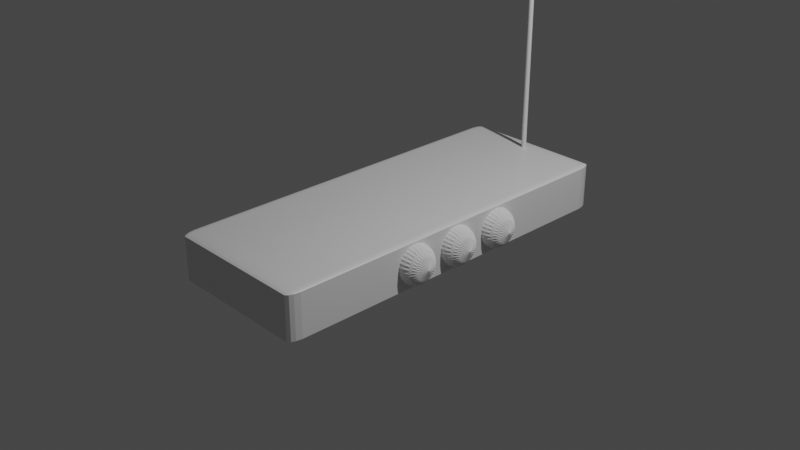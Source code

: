 # Source: Ther.blend  (saved by Blender 2.81.16; exported with 4.5.12 LTS)
import bpy
from mathutils import Matrix  # noqa: F401  (used for matrix-valued properties, if any)

bpy.ops.wm.read_factory_settings(use_empty=True)
scene = bpy.context.scene
scene.name = 'Scene'

# ---- collections
col_collection = bpy.data.collections.new('Collection'); scene.collection.children.link(col_collection)

# ---- materials (node trees are filled in below, after node groups)
mat_material = bpy.data.materials.new('Material')
mat_material.alpha_threshold = 0.0
mat_material.use_transparent_shadow = False
mat_material.line_color = (0.0, 0.0, 0.0, 1.0)

# ---- material node trees
mat_material.use_nodes = True; mat_material.node_tree.nodes.clear()
_N = mat_material.node_tree.nodes; _L = mat_material.node_tree.links
n0 = _N.new('ShaderNodeOutputMaterial'); n0.name = 'Material Output'; n0.location = (300, 300)
n1 = _N.new('ShaderNodeBsdfPrincipled'); n1.name = 'Principled BSDF'; n1.location = (10, 300)
n1.distribution = 'GGX'
n1.subsurface_method = 'BURLEY'
n1.inputs[2].default_value = 0.4
n1.inputs[3].default_value = 1.45
n1.inputs[27].default_value = (0.0, 0.0, 0.0, 1.0)
n1.inputs[28].default_value = 1.0
_L.new(n1.outputs[0], n0.inputs[0])
n0.is_active_output = True

# ---- world
world_world = bpy.data.worlds.new('World'); scene.world = world_world
world_world.use_nodes = True; world_world.node_tree.nodes.clear()
_N = world_world.node_tree.nodes; _L = world_world.node_tree.links
n0 = _N.new('ShaderNodeOutputWorld'); n0.name = 'World Output'; n0.location = (300, 300)
n1 = _N.new('ShaderNodeBackground'); n1.name = 'Background'; n1.location = (10, 300)
n1.inputs[0].default_value = (0.05088, 0.05088, 0.05088, 1.0)
_L.new(n1.outputs[0], n0.inputs[0])
n0.is_active_output = True
world_world.color = (0.05088, 0.05088, 0.05088)
world_world.use_sun_shadow = False
world_world.sun_shadow_jitter_overblur = 0.0

# ---- cameras
cam_camera = bpy.data.cameras.new('Camera')
cam_camera.clip_end = 100.0
cam_camera.ortho_scale = 7.314

# ---- lights
light_light = bpy.data.lights.new('Light', 'POINT')
light_light.transmission_factor = 0.0
light_light.energy = 1000.0
light_light.shadow_soft_size = 0.1
light_light.shadow_maximum_resolution = 0.006
light_light.use_absolute_resolution = True

# ---- meshes
me_cube = bpy.data.meshes.new('Cube')
me_cube.from_pydata([(0.7776, 2.017, 0.2345), (0.7515, 2.044, 0.2345), (0.7515, 2.017, 0.2426), (0.7792, 1.981, 0.2432), (0.7515, 1.975, 0.2478), (0.7515, 1.909, 0.2511), (0.7776, 1.909, 0.2478), (0.7792, 1.98, 0.2433), (0.7939, 1.975, 0.2345), (0.7798, 1.98, 0.2432), (0.7939, 1.909, 0.2426), (0.8047, 1.909, 0.2345), (0.7776, 1.909, -0.2478), (0.7515, 1.909, -0.2511), (0.7515, 1.975, -0.2478), (0.7792, 1.98, -0.2433), (0.7515, 2.017, -0.2426), (0.7515, 2.044, -0.2345), (0.7776, 2.017, -0.2345), (0.7792, 1.981, -0.2432), (0.7939, 1.909, -0.2426), (0.7798, 1.98, -0.2432), (0.7939, 1.975, -0.2345), (0.8047, 1.909, -0.2345), (0.7939, -1.975, 0.2345), (0.8047, -1.909, 0.2345), (0.7939, -1.909, 0.2426), (0.7798, -1.98, 0.2432), (0.7776, -1.909, 0.2478), (0.7515, -1.909, 0.2511), (0.7515, -1.975, 0.2478), (0.7792, -1.98, 0.2433), (0.7776, -2.017, 0.2345), (0.7792, -1.981, 0.2432), (0.7515, -2.017, 0.2426), (0.7515, -2.044, 0.2345), (0.7939, -1.909, -0.2426), (0.8047, -1.909, -0.2345), (0.7939, -1.975, -0.2345), (0.7798, -1.98, -0.2432), (0.7776, -2.017, -0.2345), (0.7515, -2.044, -0.2345), (0.7515, -2.017, -0.2426), (0.7792, -1.981, -0.2432), (0.7776, -1.909, -0.2478), (0.7792, -1.98, -0.2433), (0.7515, -1.975, -0.2478), (0.7515, -1.909, -0.2511), (-0.7515, 2.017, 0.2426), (-0.7515, 2.044, 0.2345), (-0.7776, 2.017, 0.2345), (-0.7792, 1.981, 0.2432), (-0.7939, 1.975, 0.2345), (-0.8047, 1.909, 0.2345), (-0.7939, 1.909, 0.2426), (-0.7798, 1.98, 0.2432), (-0.7515, 1.975, 0.2478), (-0.7792, 1.98, 0.2433), (-0.7776, 1.909, 0.2478), (-0.7515, 1.909, 0.2511), (-0.7939, 1.909, -0.2426), (-0.8047, 1.909, -0.2345), (-0.7939, 1.975, -0.2345), (-0.7798, 1.98, -0.2432), (-0.7776, 2.017, -0.2345), (-0.7515, 2.044, -0.2345), (-0.7515, 2.017, -0.2426), (-0.7792, 1.981, -0.2432), (-0.7776, 1.909, -0.2478), (-0.7792, 1.98, -0.2433), (-0.7515, 1.975, -0.2478), (-0.7515, 1.909, -0.2511), (-0.7939, -1.909, 0.2426), (-0.8047, -1.909, 0.2345), (-0.7939, -1.975, 0.2345), (-0.7798, -1.98, 0.2432), (-0.7776, -2.017, 0.2345), (-0.7515, -2.044, 0.2345), (-0.7515, -2.017, 0.2426), (-0.7792, -1.981, 0.2432), (-0.7776, -1.909, 0.2478), (-0.7792, -1.98, 0.2433), (-0.7515, -1.975, 0.2478), (-0.7515, -1.909, 0.2511), (-0.7776, -1.909, -0.2478), (-0.7515, -1.909, -0.2511), (-0.7515, -1.975, -0.2478), (-0.7792, -1.98, -0.2433), (-0.7515, -2.017, -0.2426), (-0.7515, -2.044, -0.2345), (-0.7776, -2.017, -0.2345), (-0.7792, -1.981, -0.2432), (-0.7939, -1.909, -0.2426), (-0.7798, -1.98, -0.2432), (-0.7939, -1.975, -0.2345), (-0.8047, -1.909, -0.2345)], [], [(32, 40, 38, 24), (68, 84, 92, 60), (39, 43, 45), (23, 11, 25, 37), (44, 12, 20, 36), (65, 49, 1, 17), (14, 70, 66, 16), (30, 82, 78, 34), (86, 46, 42, 88), (50, 64, 62, 52), (75, 79, 81), (90, 76, 74, 94), (63, 67, 69), (71, 13, 47, 85), (3, 7, 9), (87, 91, 93), (27, 31, 33), (80, 58, 54, 72), (41, 35, 77, 89), (5, 59, 83, 29), (51, 55, 57), (95, 73, 53, 61), (6, 28, 26, 10), (15, 19, 21), (56, 4, 2, 48), (0, 1, 2, 3), (4, 5, 6, 7), (8, 9, 10, 11), (12, 13, 14, 15), (16, 17, 18, 19), (20, 21, 22, 23), (24, 25, 26, 27), (28, 29, 30, 31), (32, 33, 34, 35), (36, 37, 38, 39), (40, 41, 42, 43), (44, 45, 46, 47), (48, 49, 50, 51), (52, 53, 54, 55), (56, 57, 58, 59), (60, 61, 62, 63), (64, 65, 66, 67), (68, 69, 70, 71), (72, 73, 74, 75), (76, 77, 78, 79), (80, 81, 82, 83), (84, 85, 86, 87), (88, 89, 90, 91), (92, 93, 94, 95), (8, 0, 3, 9), (2, 4, 7, 3), (6, 10, 9, 7), (20, 12, 15, 21), (14, 16, 19, 15), (18, 22, 21, 19), (32, 24, 27, 33), (26, 28, 31, 27), (30, 34, 33, 31), (44, 36, 39, 45), (38, 40, 43, 39), (42, 46, 45, 43), (56, 48, 51, 57), (50, 52, 55, 51), (54, 58, 57, 55), (68, 60, 63, 69), (62, 64, 67, 63), (66, 70, 69, 67), (80, 72, 75, 81), (74, 76, 79, 75), (78, 82, 81, 79), (92, 84, 87, 93), (86, 88, 91, 87), (90, 94, 93, 91), (71, 85, 84, 68), (95, 61, 60, 92), (13, 71, 70, 14), (65, 17, 16, 66), (11, 23, 22, 8), (17, 1, 0, 18), (89, 77, 76, 90), (73, 95, 94, 74), (35, 41, 40, 32), (37, 25, 24, 38), (49, 65, 64, 50), (61, 53, 52, 62), (29, 83, 82, 30), (77, 35, 34, 78), (5, 29, 28, 6), (25, 11, 10, 26), (85, 47, 46, 86), (41, 89, 88, 42), (83, 59, 58, 80), (53, 73, 72, 54), (59, 5, 4, 56), (1, 49, 48, 2), (47, 13, 12, 44), (23, 37, 36, 20), (8, 22, 18, 0)])
_uv = me_cube.uv_layers.new(name='UVMap')
_uv.uv.foreach_set('vector', [0.6167, 0.7525, 0.3833, 0.7525, 0.3833, 0.7475, 0.6167, 0.7475, 0.1292, 0.5083, 0.1292, 0.7417, 0.1267, 0.7417, 0.1267, 0.5083, 0.379, 0.746, 0.379, 0.7461, 0.3789, 0.746, 0.3833, 0.5083, 0.6167, 0.5083, 0.6167, 0.7417, 0.3833, 0.7417, 0.3725, 0.7417, 0.3725, 0.5083, 0.3775, 0.5083, 0.3775, 0.7417, 0.3833, 0.2583, 0.6167, 0.2583, 0.6167, 0.4917, 0.3833, 0.4917, 0.3667, 0.5042, 0.1333, 0.5042, 0.1333, 0.5017, 0.3667, 0.5017, 0.6333, 0.7458, 0.8667, 0.7458, 0.8667, 0.7483, 0.6333, 0.7483, 0.1333, 0.7458, 0.3667, 0.7458, 0.3667, 0.7483, 0.1333, 0.7483, 0.6167, 0.2525, 0.3833, 0.2525, 0.3833, 0.2475, 0.6167, 0.2475, 0.621, 0.00396, 0.621, 0.003869, 0.6211, 0.00396, 0.3833, 0.9958, 0.6167, 0.9958, 0.6167, 0.9983, 0.3833, 0.9983, 0.379, 0.246, 0.379, 0.2461, 0.3789, 0.246, 0.1333, 0.5083, 0.3667, 0.5083, 0.3667, 0.7417, 0.1333, 0.7417, 0.621, 0.496, 0.6211, 0.496, 0.621, 0.4961, 0.129, 0.746, 0.129, 0.7461, 0.1289, 0.746, 0.621, 0.746, 0.6211, 0.746, 0.621, 0.7461, 0.8708, 0.7417, 0.8708, 0.5083, 0.8733, 0.5083, 0.8733, 0.7417, 0.3833, 0.7583, 0.6167, 0.7583, 0.6167, 0.9917, 0.3833, 0.9917, 0.6333, 0.5083, 0.8667, 0.5083, 0.8667, 0.7417, 0.6333, 0.7417, 0.621, 0.254, 0.621, 0.2539, 0.6211, 0.254, 0.3833, 0.008264, 0.6167, 0.008264, 0.6167, 0.2417, 0.3833, 0.2417, 0.6275, 0.5083, 0.6275, 0.7417, 0.6225, 0.7417, 0.6225, 0.5083, 0.371, 0.504, 0.371, 0.5039, 0.3711, 0.504, 0.8667, 0.5042, 0.6333, 0.5042, 0.6333, 0.5017, 0.8667, 0.5017, 0.6167, 0.4975, 0.6167, 0.4941, 0.6191, 0.4941, 0.6191, 0.4999, 0.6333, 0.5042, 0.6333, 0.5059, 0.6309, 0.5059, 0.6309, 0.503, 0.6167, 0.5025, 0.6191, 0.5001, 0.6191, 0.5059, 0.6167, 0.5059, 0.3725, 0.5083, 0.3691, 0.5083, 0.3691, 0.5059, 0.3749, 0.5059, 0.3667, 0.5017, 0.3667, 0.5, 0.3691, 0.5, 0.3691, 0.5029, 0.3775, 0.5083, 0.3751, 0.5059, 0.3809, 0.5059, 0.3809, 0.5083, 0.6167, 0.7475, 0.6167, 0.7441, 0.6191, 0.7441, 0.6191, 0.7499, 0.6275, 0.7417, 0.6309, 0.7417, 0.6309, 0.7441, 0.6251, 0.7441, 0.6167, 0.7525, 0.6191, 0.7501, 0.6191, 0.7559, 0.6167, 0.7559, 0.3775, 0.7417, 0.3809, 0.7417, 0.3809, 0.7441, 0.3751, 0.7441, 0.3833, 0.7525, 0.3833, 0.7559, 0.3809, 0.7559, 0.3809, 0.7501, 0.3725, 0.7417, 0.3749, 0.7441, 0.3691, 0.7441, 0.3691, 0.7417, 0.8667, 0.5017, 0.8667, 0.5, 0.8691, 0.5, 0.8691, 0.5029, 0.6167, 0.2475, 0.6167, 0.2441, 0.6191, 0.2441, 0.6191, 0.2499, 0.8667, 0.5042, 0.8691, 0.503, 0.8691, 0.5059, 0.8667, 0.5059, 0.1267, 0.5083, 0.125, 0.5083, 0.125, 0.5059, 0.1279, 0.5059, 0.3833, 0.2525, 0.3833, 0.2559, 0.3809, 0.2559, 0.3809, 0.2501, 0.1292, 0.5083, 0.128, 0.5059, 0.1309, 0.5059, 0.1309, 0.5083, 0.8733, 0.7417, 0.875, 0.7417, 0.875, 0.7441, 0.8721, 0.7441, 0.6167, 0.9958, 0.6167, 0.9941, 0.6191, 0.9941, 0.6191, 0.997, 0.8708, 0.7417, 0.872, 0.7441, 0.8691, 0.7441, 0.8691, 0.7417, 0.1292, 0.7417, 0.1333, 0.7417, 0.1333, 0.7458, 0.129, 0.746, 0.1333, 0.7483, 0.1333, 0.75, 0.1309, 0.75, 0.1309, 0.7471, 0.1267, 0.7417, 0.1279, 0.7441, 0.125, 0.7441, 0.125, 0.7417, 0.6167, 0.5025, 0.6167, 0.4975, 0.6191, 0.4999, 0.6191, 0.5001, 0.6333, 0.5017, 0.6333, 0.5042, 0.6309, 0.503, 0.6309, 0.5029, 0.6275, 0.5083, 0.6225, 0.5083, 0.6249, 0.5059, 0.6251, 0.5059, 0.3775, 0.5083, 0.3725, 0.5083, 0.3749, 0.5059, 0.3751, 0.5059, 0.3667, 0.5042, 0.3667, 0.5017, 0.371, 0.5039, 0.371, 0.504, 0.3833, 0.4975, 0.3833, 0.5025, 0.3809, 0.5001, 0.3809, 0.4999, 0.6167, 0.7525, 0.6167, 0.7475, 0.6191, 0.7499, 0.6191, 0.7501, 0.6225, 0.7417, 0.6275, 0.7417, 0.6251, 0.7441, 0.6249, 0.7441, 0.6333, 0.7458, 0.6333, 0.7483, 0.6309, 0.7471, 0.6309, 0.747, 0.3725, 0.7417, 0.3775, 0.7417, 0.3751, 0.7441, 0.3749, 0.7441, 0.3833, 0.7475, 0.3833, 0.7525, 0.3809, 0.7501, 0.3809, 0.7499, 0.3667, 0.7483, 0.3667, 0.7458, 0.3691, 0.747, 0.3691, 0.7471, 0.8667, 0.5042, 0.8667, 0.5017, 0.8691, 0.5029, 0.8691, 0.503, 0.6167, 0.2525, 0.6167, 0.2475, 0.6191, 0.2499, 0.6191, 0.2501, 0.8733, 0.5083, 0.8708, 0.5083, 0.872, 0.5059, 0.8721, 0.5059, 0.1292, 0.5083, 0.1267, 0.5083, 0.1279, 0.5059, 0.128, 0.5059, 0.3833, 0.2475, 0.3833, 0.2525, 0.3809, 0.2501, 0.3809, 0.2499, 0.1333, 0.5017, 0.1333, 0.5042, 0.1309, 0.503, 0.1309, 0.5029, 0.8708, 0.7417, 0.8733, 0.7417, 0.8721, 0.7441, 0.872, 0.7441, 0.6167, 0.9983, 0.6167, 0.9958, 0.6191, 0.997, 0.6191, 0.9971, 0.8667, 0.7483, 0.8667, 0.7458, 0.8691, 0.747, 0.8691, 0.7471, 0.1267, 0.7417, 0.1292, 0.7417, 0.129, 0.746, 0.1289, 0.746, 0.1333, 0.7458, 0.1333, 0.7483, 0.129, 0.7461, 0.129, 0.746, 0.3833, 0.9958, 0.3833, 0.9983, 0.3809, 0.9971, 0.3809, 0.997, 0.1333, 0.5083, 0.1333, 0.7417, 0.1292, 0.7417, 0.1292, 0.5083, 0.3833, 0.008264, 0.3833, 0.2417, 0.3809, 0.2417, 0.3809, 0.008264, 0.3667, 0.5083, 0.1333, 0.5083, 0.1333, 0.5042, 0.3667, 0.5042, 0.3833, 0.2583, 0.3833, 0.4917, 0.3809, 0.4917, 0.3809, 0.2583, 0.6167, 0.5083, 0.3833, 0.5083, 0.3833, 0.5025, 0.6167, 0.5025, 0.3833, 0.4917, 0.6167, 0.4917, 0.6167, 0.4975, 0.3833, 0.4975, 0.3833, 0.9917, 0.6167, 0.9917, 0.6167, 0.9958, 0.3833, 0.9958, 0.6167, 0.008264, 0.3833, 0.008264, 0.3833, 0.005895, 0.6167, 0.005895, 0.6167, 0.7583, 0.3833, 0.7583, 0.3833, 0.7525, 0.6167, 0.7525, 0.3833, 0.7417, 0.6167, 0.7417, 0.6167, 0.7475, 0.3833, 0.7475, 0.6167, 0.2583, 0.3833, 0.2583, 0.3833, 0.2525, 0.6167, 0.2525, 0.3833, 0.2417, 0.6167, 0.2417, 0.6167, 0.2475, 0.3833, 0.2475, 0.6333, 0.7417, 0.8667, 0.7417, 0.8667, 0.7458, 0.6333, 0.7458, 0.6167, 0.9917, 0.6167, 0.7583, 0.6191, 0.7583, 0.6191, 0.9917, 0.6333, 0.5083, 0.6333, 0.7417, 0.6275, 0.7417, 0.6275, 0.5083, 0.6167, 0.7417, 0.6167, 0.5083, 0.6225, 0.5083, 0.6225, 0.7417, 0.1333, 0.7417, 0.3667, 0.7417, 0.3667, 0.7458, 0.1333, 0.7458, 0.3833, 0.7583, 0.3833, 0.9917, 0.3809, 0.9917, 0.3809, 0.7583, 0.8667, 0.7417, 0.8667, 0.5083, 0.8708, 0.5083, 0.8708, 0.7417, 0.6167, 0.2417, 0.6167, 0.008264, 0.6191, 0.008264, 0.6191, 0.2417, 0.8667, 0.5083, 0.6333, 0.5083, 0.6333, 0.5042, 0.8667, 0.5042, 0.6167, 0.4917, 0.6167, 0.2583, 0.6191, 0.2583, 0.6191, 0.4917, 0.3667, 0.7417, 0.3667, 0.5083, 0.3725, 0.5083, 0.3725, 0.7417, 0.3833, 0.5083, 0.3833, 0.7417, 0.3775, 0.7417, 0.3775, 0.5083, 0.6167, 0.5025, 0.3833, 0.5025, 0.3833, 0.4975, 0.6167, 0.4975])
me_cube.materials.append(mat_material)
me_cube.use_remesh_preserve_volume = False
me_cube.use_remesh_preserve_attributes = False
me_cube.use_mirror_vertex_groups = False
me_cube.update()
me_cylinder = bpy.data.meshes.new('Cylinder')
me_cylinder.from_pydata([(-0.2299, 0.2299, 1.005e-08), (0.2299, 0.2299, -1.005e-08), (-0.2299, 0.2255, -0.04485), (0.2299, 0.2255, -0.04485), (-0.2299, 0.2124, -0.08797), (0.2299, 0.2124, -0.08797), (-0.2299, 0.1911, -0.1277), (0.2299, 0.1911, -0.1277), (-0.2299, 0.1625, -0.1625), (0.2299, 0.1625, -0.1625), (-0.2299, 0.1277, -0.1911), (0.2299, 0.1277, -0.1911), (-0.2299, 0.08797, -0.2124), (0.2299, 0.08797, -0.2124), (-0.2299, 0.04485, -0.2255), (0.2299, 0.04485, -0.2255), (-0.2299, 1.736e-08, -0.2299), (0.2299, 1.736e-08, -0.2299), (-0.2299, -0.04485, -0.2255), (0.2299, -0.04485, -0.2255), (-0.2299, -0.08797, -0.2124), (0.2299, -0.08797, -0.2124), (-0.2299, -0.1277, -0.1911), (0.2299, -0.1277, -0.1911), (-0.2299, -0.1625, -0.1625), (0.2299, -0.1625, -0.1625), (-0.2299, -0.1911, -0.1277), (0.2299, -0.1911, -0.1277), (-0.2299, -0.2124, -0.08797), (0.2299, -0.2124, -0.08797), (-0.2299, -0.2255, -0.04485), (0.2299, -0.2255, -0.04485), (-0.2299, -0.2299, 8.495e-08), (0.2299, -0.2299, 6.486e-08), (-0.2299, -0.2255, 0.04485), (0.2299, -0.2255, 0.04485), (-0.2299, -0.2124, 0.08797), (0.2299, -0.2124, 0.08797), (-0.2299, -0.1911, 0.1277), (0.2299, -0.1911, 0.1277), (-0.2299, -0.1625, 0.1625), (0.2299, -0.1625, 0.1625), (-0.2299, -0.1277, 0.1911), (0.2299, -0.1277, 0.1911), (-0.2299, -0.08797, 0.2124), (0.2299, -0.08797, 0.2124), (-0.2299, -0.04485, 0.2255), (0.2299, -0.04485, 0.2255), (-0.2299, 2.22e-07, 0.2299), (0.2299, 2.22e-07, 0.2299), (-0.2299, 0.04485, 0.2255), (0.2299, 0.04485, 0.2255), (-0.2299, 0.08797, 0.2124), (0.2299, 0.08797, 0.2124), (-0.2299, 0.1277, 0.1911), (0.2299, 0.1277, 0.1911), (-0.2299, 0.1625, 0.1625), (0.2299, 0.1625, 0.1625), (-0.2299, 0.1911, 0.1277), (0.2299, 0.1911, 0.1277), (-0.2299, 0.2124, 0.08797), (0.2299, 0.2124, 0.08797), (-0.2299, 0.2255, 0.04485), (0.2299, 0.2255, 0.04485)], [], [(0, 1, 3, 2), (2, 3, 5, 4), (4, 5, 7, 6), (6, 7, 9, 8), (8, 9, 11, 10), (10, 11, 13, 12), (12, 13, 15, 14), (14, 15, 17, 16), (16, 17, 19, 18), (18, 19, 21, 20), (20, 21, 23, 22), (22, 23, 25, 24), (24, 25, 27, 26), (26, 27, 29, 28), (28, 29, 31, 30), (30, 31, 33, 32), (32, 33, 35, 34), (34, 35, 37, 36), (36, 37, 39, 38), (38, 39, 41, 40), (40, 41, 43, 42), (42, 43, 45, 44), (44, 45, 47, 46), (46, 47, 49, 48), (48, 49, 51, 50), (50, 51, 53, 52), (52, 53, 55, 54), (54, 55, 57, 56), (56, 57, 59, 58), (58, 59, 61, 60), (3, 1, 63, 61, 59, 57, 55, 53, 51, 49, 47, 45, 43, 41, 39, 37, 35, 33, 31, 29, 27, 25, 23, 21, 19, 17, 15, 13, 11, 9, 7, 5), (60, 61, 63, 62), (62, 63, 1, 0), (0, 2, 4, 6, 8, 10, 12, 14, 16, 18, 20, 22, 24, 26, 28, 30, 32, 34, 36, 38, 40, 42, 44, 46, 48, 50, 52, 54, 56, 58, 60, 62)])
_uv = me_cylinder.uv_layers.new(name='UVMap')
_uv.uv.foreach_set('vector', [1.0, 0.5, 1.0, 1.0, 0.9688, 1.0, 0.9688, 0.5, 0.9688, 0.5, 0.9688, 1.0, 0.9375, 1.0, 0.9375, 0.5, 0.9375, 0.5, 0.9375, 1.0, 0.9062, 1.0, 0.9062, 0.5, 0.9062, 0.5, 0.9062, 1.0, 0.875, 1.0, 0.875, 0.5, 0.875, 0.5, 0.875, 1.0, 0.8438, 1.0, 0.8438, 0.5, 0.8438, 0.5, 0.8438, 1.0, 0.8125, 1.0, 0.8125, 0.5, 0.8125, 0.5, 0.8125, 1.0, 0.7812, 1.0, 0.7812, 0.5, 0.7812, 0.5, 0.7812, 1.0, 0.75, 1.0, 0.75, 0.5, 0.75, 0.5, 0.75, 1.0, 0.7188, 1.0, 0.7188, 0.5, 0.7188, 0.5, 0.7188, 1.0, 0.6875, 1.0, 0.6875, 0.5, 0.6875, 0.5, 0.6875, 1.0, 0.6562, 1.0, 0.6562, 0.5, 0.6562, 0.5, 0.6562, 1.0, 0.625, 1.0, 0.625, 0.5, 0.625, 0.5, 0.625, 1.0, 0.5938, 1.0, 0.5938, 0.5, 0.5938, 0.5, 0.5938, 1.0, 0.5625, 1.0, 0.5625, 0.5, 0.5625, 0.5, 0.5625, 1.0, 0.5312, 1.0, 0.5312, 0.5, 0.5312, 0.5, 0.5312, 1.0, 0.5, 1.0, 0.5, 0.5, 0.5, 0.5, 0.5, 1.0, 0.4688, 1.0, 0.4688, 0.5, 0.4688, 0.5, 0.4688, 1.0, 0.4375, 1.0, 0.4375, 0.5, 0.4375, 0.5, 0.4375, 1.0, 0.4062, 1.0, 0.4062, 0.5, 0.4062, 0.5, 0.4062, 1.0, 0.375, 1.0, 0.375, 0.5, 0.375, 0.5, 0.375, 1.0, 0.3438, 1.0, 0.3438, 0.5, 0.3438, 0.5, 0.3438, 1.0, 0.3125, 1.0, 0.3125, 0.5, 0.3125, 0.5, 0.3125, 1.0, 0.2812, 1.0, 0.2812, 0.5, 0.2812, 0.5, 0.2812, 1.0, 0.25, 1.0, 0.25, 0.5, 0.25, 0.5, 0.25, 1.0, 0.2188, 1.0, 0.2188, 0.5, 0.2188, 0.5, 0.2188, 1.0, 0.1875, 1.0, 0.1875, 0.5, 0.1875, 0.5, 0.1875, 1.0, 0.1562, 1.0, 0.1562, 0.5, 0.1562, 0.5, 0.1562, 1.0, 0.125, 1.0, 0.125, 0.5, 0.125, 0.5, 0.125, 1.0, 0.09375, 1.0, 0.09375, 0.5, 0.09375, 0.5, 0.09375, 1.0, 0.0625, 1.0, 0.0625, 0.5, 0.2968, 0.4854, 0.25, 0.49, 0.2032, 0.4854, 0.1582, 0.4717, 0.1167, 0.4496, 0.08029, 0.4197, 0.05045, 0.3833, 0.02827, 0.3418, 0.01461, 0.2968, 0.01, 0.25, 0.01461, 0.2032, 0.02827, 0.1582, 0.05045, 0.1167, 0.08029, 0.08029, 0.1167, 0.05045, 0.1582, 0.02827, 0.2032, 0.01461, 0.25, 0.01, 0.2968, 0.01461, 0.3418, 0.02827, 0.3833, 0.05045, 0.4197, 0.08029, 0.4496, 0.1167, 0.4717, 0.1582, 0.4854, 0.2032, 0.49, 0.25, 0.4854, 0.2968, 0.4717, 0.3418, 0.4496, 0.3833, 0.4197, 0.4197, 0.3833, 0.4496, 0.3418, 0.4717, 0.0625, 0.5, 0.0625, 1.0, 0.03125, 1.0, 0.03125, 0.5, 0.03125, 0.5, 0.03125, 1.0, 0.0, 1.0, 0.0, 0.5, 0.75, 0.49, 0.7968, 0.4854, 0.8418, 0.4717, 0.8833, 0.4496, 0.9197, 0.4197, 0.9496, 0.3833, 0.9717, 0.3418, 0.9854, 0.2968, 0.99, 0.25, 0.9854, 0.2032, 0.9717, 0.1582, 0.9496, 0.1167, 0.9197, 0.08029, 0.8833, 0.05045, 0.8418, 0.02827, 0.7968, 0.01461, 0.75, 0.01, 0.7032, 0.01461, 0.6582, 0.02827, 0.6167, 0.05045, 0.5803, 0.08029, 0.5504, 0.1167, 0.5283, 0.1582, 0.5146, 0.2032, 0.51, 0.25, 0.5146, 0.2968, 0.5283, 0.3418, 0.5504, 0.3833, 0.5803, 0.4197, 0.6167, 0.4496, 0.6582, 0.4717, 0.7032, 0.4854])
me_cylinder.use_remesh_fix_poles = True
me_cylinder.use_remesh_preserve_attributes = False
me_cylinder.use_mirror_vertex_groups = False
me_cylinder.update()
me_cylinder_001 = bpy.data.meshes.new('Cylinder.001')
me_cylinder_001.from_pydata([(-0.2299, 0.2299, 1.005e-08), (0.2299, 0.2299, -1.005e-08), (-0.2299, 0.2255, -0.04485), (0.2299, 0.2255, -0.04485), (-0.2299, 0.2124, -0.08797), (0.2299, 0.2124, -0.08797), (-0.2299, 0.1911, -0.1277), (0.2299, 0.1911, -0.1277), (-0.2299, 0.1625, -0.1625), (0.2299, 0.1625, -0.1625), (-0.2299, 0.1277, -0.1911), (0.2299, 0.1277, -0.1911), (-0.2299, 0.08797, -0.2124), (0.2299, 0.08797, -0.2124), (-0.2299, 0.04485, -0.2255), (0.2299, 0.04485, -0.2255), (-0.2299, 1.736e-08, -0.2299), (0.2299, 1.736e-08, -0.2299), (-0.2299, -0.04485, -0.2255), (0.2299, -0.04485, -0.2255), (-0.2299, -0.08797, -0.2124), (0.2299, -0.08797, -0.2124), (-0.2299, -0.1277, -0.1911), (0.2299, -0.1277, -0.1911), (-0.2299, -0.1625, -0.1625), (0.2299, -0.1625, -0.1625), (-0.2299, -0.1911, -0.1277), (0.2299, -0.1911, -0.1277), (-0.2299, -0.2124, -0.08797), (0.2299, -0.2124, -0.08797), (-0.2299, -0.2255, -0.04485), (0.2299, -0.2255, -0.04485), (-0.2299, -0.2299, 8.495e-08), (0.2299, -0.2299, 6.486e-08), (-0.2299, -0.2255, 0.04485), (0.2299, -0.2255, 0.04485), (-0.2299, -0.2124, 0.08797), (0.2299, -0.2124, 0.08797), (-0.2299, -0.1911, 0.1277), (0.2299, -0.1911, 0.1277), (-0.2299, -0.1625, 0.1625), (0.2299, -0.1625, 0.1625), (-0.2299, -0.1277, 0.1911), (0.2299, -0.1277, 0.1911), (-0.2299, -0.08797, 0.2124), (0.2299, -0.08797, 0.2124), (-0.2299, -0.04485, 0.2255), (0.2299, -0.04485, 0.2255), (-0.2299, 2.22e-07, 0.2299), (0.2299, 2.22e-07, 0.2299), (-0.2299, 0.04485, 0.2255), (0.2299, 0.04485, 0.2255), (-0.2299, 0.08797, 0.2124), (0.2299, 0.08797, 0.2124), (-0.2299, 0.1277, 0.1911), (0.2299, 0.1277, 0.1911), (-0.2299, 0.1625, 0.1625), (0.2299, 0.1625, 0.1625), (-0.2299, 0.1911, 0.1277), (0.2299, 0.1911, 0.1277), (-0.2299, 0.2124, 0.08797), (0.2299, 0.2124, 0.08797), (-0.2299, 0.2255, 0.04485), (0.2299, 0.2255, 0.04485)], [], [(0, 1, 3, 2), (2, 3, 5, 4), (4, 5, 7, 6), (6, 7, 9, 8), (8, 9, 11, 10), (10, 11, 13, 12), (12, 13, 15, 14), (14, 15, 17, 16), (16, 17, 19, 18), (18, 19, 21, 20), (20, 21, 23, 22), (22, 23, 25, 24), (24, 25, 27, 26), (26, 27, 29, 28), (28, 29, 31, 30), (30, 31, 33, 32), (32, 33, 35, 34), (34, 35, 37, 36), (36, 37, 39, 38), (38, 39, 41, 40), (40, 41, 43, 42), (42, 43, 45, 44), (44, 45, 47, 46), (46, 47, 49, 48), (48, 49, 51, 50), (50, 51, 53, 52), (52, 53, 55, 54), (54, 55, 57, 56), (56, 57, 59, 58), (58, 59, 61, 60), (3, 1, 63, 61, 59, 57, 55, 53, 51, 49, 47, 45, 43, 41, 39, 37, 35, 33, 31, 29, 27, 25, 23, 21, 19, 17, 15, 13, 11, 9, 7, 5), (60, 61, 63, 62), (62, 63, 1, 0), (0, 2, 4, 6, 8, 10, 12, 14, 16, 18, 20, 22, 24, 26, 28, 30, 32, 34, 36, 38, 40, 42, 44, 46, 48, 50, 52, 54, 56, 58, 60, 62)])
_uv = me_cylinder_001.uv_layers.new(name='UVMap')
_uv.uv.foreach_set('vector', [1.0, 0.5, 1.0, 1.0, 0.9688, 1.0, 0.9688, 0.5, 0.9688, 0.5, 0.9688, 1.0, 0.9375, 1.0, 0.9375, 0.5, 0.9375, 0.5, 0.9375, 1.0, 0.9062, 1.0, 0.9062, 0.5, 0.9062, 0.5, 0.9062, 1.0, 0.875, 1.0, 0.875, 0.5, 0.875, 0.5, 0.875, 1.0, 0.8438, 1.0, 0.8438, 0.5, 0.8438, 0.5, 0.8438, 1.0, 0.8125, 1.0, 0.8125, 0.5, 0.8125, 0.5, 0.8125, 1.0, 0.7812, 1.0, 0.7812, 0.5, 0.7812, 0.5, 0.7812, 1.0, 0.75, 1.0, 0.75, 0.5, 0.75, 0.5, 0.75, 1.0, 0.7188, 1.0, 0.7188, 0.5, 0.7188, 0.5, 0.7188, 1.0, 0.6875, 1.0, 0.6875, 0.5, 0.6875, 0.5, 0.6875, 1.0, 0.6562, 1.0, 0.6562, 0.5, 0.6562, 0.5, 0.6562, 1.0, 0.625, 1.0, 0.625, 0.5, 0.625, 0.5, 0.625, 1.0, 0.5938, 1.0, 0.5938, 0.5, 0.5938, 0.5, 0.5938, 1.0, 0.5625, 1.0, 0.5625, 0.5, 0.5625, 0.5, 0.5625, 1.0, 0.5312, 1.0, 0.5312, 0.5, 0.5312, 0.5, 0.5312, 1.0, 0.5, 1.0, 0.5, 0.5, 0.5, 0.5, 0.5, 1.0, 0.4688, 1.0, 0.4688, 0.5, 0.4688, 0.5, 0.4688, 1.0, 0.4375, 1.0, 0.4375, 0.5, 0.4375, 0.5, 0.4375, 1.0, 0.4062, 1.0, 0.4062, 0.5, 0.4062, 0.5, 0.4062, 1.0, 0.375, 1.0, 0.375, 0.5, 0.375, 0.5, 0.375, 1.0, 0.3438, 1.0, 0.3438, 0.5, 0.3438, 0.5, 0.3438, 1.0, 0.3125, 1.0, 0.3125, 0.5, 0.3125, 0.5, 0.3125, 1.0, 0.2812, 1.0, 0.2812, 0.5, 0.2812, 0.5, 0.2812, 1.0, 0.25, 1.0, 0.25, 0.5, 0.25, 0.5, 0.25, 1.0, 0.2188, 1.0, 0.2188, 0.5, 0.2188, 0.5, 0.2188, 1.0, 0.1875, 1.0, 0.1875, 0.5, 0.1875, 0.5, 0.1875, 1.0, 0.1562, 1.0, 0.1562, 0.5, 0.1562, 0.5, 0.1562, 1.0, 0.125, 1.0, 0.125, 0.5, 0.125, 0.5, 0.125, 1.0, 0.09375, 1.0, 0.09375, 0.5, 0.09375, 0.5, 0.09375, 1.0, 0.0625, 1.0, 0.0625, 0.5, 0.2968, 0.4854, 0.25, 0.49, 0.2032, 0.4854, 0.1582, 0.4717, 0.1167, 0.4496, 0.08029, 0.4197, 0.05045, 0.3833, 0.02827, 0.3418, 0.01461, 0.2968, 0.01, 0.25, 0.01461, 0.2032, 0.02827, 0.1582, 0.05045, 0.1167, 0.08029, 0.08029, 0.1167, 0.05045, 0.1582, 0.02827, 0.2032, 0.01461, 0.25, 0.01, 0.2968, 0.01461, 0.3418, 0.02827, 0.3833, 0.05045, 0.4197, 0.08029, 0.4496, 0.1167, 0.4717, 0.1582, 0.4854, 0.2032, 0.49, 0.25, 0.4854, 0.2968, 0.4717, 0.3418, 0.4496, 0.3833, 0.4197, 0.4197, 0.3833, 0.4496, 0.3418, 0.4717, 0.0625, 0.5, 0.0625, 1.0, 0.03125, 1.0, 0.03125, 0.5, 0.03125, 0.5, 0.03125, 1.0, 0.0, 1.0, 0.0, 0.5, 0.75, 0.49, 0.7968, 0.4854, 0.8418, 0.4717, 0.8833, 0.4496, 0.9197, 0.4197, 0.9496, 0.3833, 0.9717, 0.3418, 0.9854, 0.2968, 0.99, 0.25, 0.9854, 0.2032, 0.9717, 0.1582, 0.9496, 0.1167, 0.9197, 0.08029, 0.8833, 0.05045, 0.8418, 0.02827, 0.7968, 0.01461, 0.75, 0.01, 0.7032, 0.01461, 0.6582, 0.02827, 0.6167, 0.05045, 0.5803, 0.08029, 0.5504, 0.1167, 0.5283, 0.1582, 0.5146, 0.2032, 0.51, 0.25, 0.5146, 0.2968, 0.5283, 0.3418, 0.5504, 0.3833, 0.5803, 0.4197, 0.6167, 0.4496, 0.6582, 0.4717, 0.7032, 0.4854])
me_cylinder_001.use_remesh_fix_poles = True
me_cylinder_001.use_remesh_preserve_attributes = False
me_cylinder_001.use_mirror_vertex_groups = False
me_cylinder_001.update()
me_cylinder_002 = bpy.data.meshes.new('Cylinder.002')
me_cylinder_002.from_pydata([(-0.2299, 0.2299, 1.005e-08), (0.2299, 0.2299, -1.005e-08), (-0.2299, 0.2255, -0.04485), (0.2299, 0.2255, -0.04485), (-0.2299, 0.2124, -0.08797), (0.2299, 0.2124, -0.08797), (-0.2299, 0.1911, -0.1277), (0.2299, 0.1911, -0.1277), (-0.2299, 0.1625, -0.1625), (0.2299, 0.1625, -0.1625), (-0.2299, 0.1277, -0.1911), (0.2299, 0.1277, -0.1911), (-0.2299, 0.08797, -0.2124), (0.2299, 0.08797, -0.2124), (-0.2299, 0.04485, -0.2255), (0.2299, 0.04485, -0.2255), (-0.2299, 1.736e-08, -0.2299), (0.2299, 1.736e-08, -0.2299), (-0.2299, -0.04485, -0.2255), (0.2299, -0.04485, -0.2255), (-0.2299, -0.08797, -0.2124), (0.2299, -0.08797, -0.2124), (-0.2299, -0.1277, -0.1911), (0.2299, -0.1277, -0.1911), (-0.2299, -0.1625, -0.1625), (0.2299, -0.1625, -0.1625), (-0.2299, -0.1911, -0.1277), (0.2299, -0.1911, -0.1277), (-0.2299, -0.2124, -0.08797), (0.2299, -0.2124, -0.08797), (-0.2299, -0.2255, -0.04485), (0.2299, -0.2255, -0.04485), (-0.2299, -0.2299, 8.495e-08), (0.2299, -0.2299, 6.486e-08), (-0.2299, -0.2255, 0.04485), (0.2299, -0.2255, 0.04485), (-0.2299, -0.2124, 0.08797), (0.2299, -0.2124, 0.08797), (-0.2299, -0.1911, 0.1277), (0.2299, -0.1911, 0.1277), (-0.2299, -0.1625, 0.1625), (0.2299, -0.1625, 0.1625), (-0.2299, -0.1277, 0.1911), (0.2299, -0.1277, 0.1911), (-0.2299, -0.08797, 0.2124), (0.2299, -0.08797, 0.2124), (-0.2299, -0.04485, 0.2255), (0.2299, -0.04485, 0.2255), (-0.2299, 2.22e-07, 0.2299), (0.2299, 2.22e-07, 0.2299), (-0.2299, 0.04485, 0.2255), (0.2299, 0.04485, 0.2255), (-0.2299, 0.08797, 0.2124), (0.2299, 0.08797, 0.2124), (-0.2299, 0.1277, 0.1911), (0.2299, 0.1277, 0.1911), (-0.2299, 0.1625, 0.1625), (0.2299, 0.1625, 0.1625), (-0.2299, 0.1911, 0.1277), (0.2299, 0.1911, 0.1277), (-0.2299, 0.2124, 0.08797), (0.2299, 0.2124, 0.08797), (-0.2299, 0.2255, 0.04485), (0.2299, 0.2255, 0.04485)], [], [(0, 1, 3, 2), (2, 3, 5, 4), (4, 5, 7, 6), (6, 7, 9, 8), (8, 9, 11, 10), (10, 11, 13, 12), (12, 13, 15, 14), (14, 15, 17, 16), (16, 17, 19, 18), (18, 19, 21, 20), (20, 21, 23, 22), (22, 23, 25, 24), (24, 25, 27, 26), (26, 27, 29, 28), (28, 29, 31, 30), (30, 31, 33, 32), (32, 33, 35, 34), (34, 35, 37, 36), (36, 37, 39, 38), (38, 39, 41, 40), (40, 41, 43, 42), (42, 43, 45, 44), (44, 45, 47, 46), (46, 47, 49, 48), (48, 49, 51, 50), (50, 51, 53, 52), (52, 53, 55, 54), (54, 55, 57, 56), (56, 57, 59, 58), (58, 59, 61, 60), (3, 1, 63, 61, 59, 57, 55, 53, 51, 49, 47, 45, 43, 41, 39, 37, 35, 33, 31, 29, 27, 25, 23, 21, 19, 17, 15, 13, 11, 9, 7, 5), (60, 61, 63, 62), (62, 63, 1, 0), (0, 2, 4, 6, 8, 10, 12, 14, 16, 18, 20, 22, 24, 26, 28, 30, 32, 34, 36, 38, 40, 42, 44, 46, 48, 50, 52, 54, 56, 58, 60, 62)])
_uv = me_cylinder_002.uv_layers.new(name='UVMap')
_uv.uv.foreach_set('vector', [1.0, 0.5, 1.0, 1.0, 0.9688, 1.0, 0.9688, 0.5, 0.9688, 0.5, 0.9688, 1.0, 0.9375, 1.0, 0.9375, 0.5, 0.9375, 0.5, 0.9375, 1.0, 0.9062, 1.0, 0.9062, 0.5, 0.9062, 0.5, 0.9062, 1.0, 0.875, 1.0, 0.875, 0.5, 0.875, 0.5, 0.875, 1.0, 0.8438, 1.0, 0.8438, 0.5, 0.8438, 0.5, 0.8438, 1.0, 0.8125, 1.0, 0.8125, 0.5, 0.8125, 0.5, 0.8125, 1.0, 0.7812, 1.0, 0.7812, 0.5, 0.7812, 0.5, 0.7812, 1.0, 0.75, 1.0, 0.75, 0.5, 0.75, 0.5, 0.75, 1.0, 0.7188, 1.0, 0.7188, 0.5, 0.7188, 0.5, 0.7188, 1.0, 0.6875, 1.0, 0.6875, 0.5, 0.6875, 0.5, 0.6875, 1.0, 0.6562, 1.0, 0.6562, 0.5, 0.6562, 0.5, 0.6562, 1.0, 0.625, 1.0, 0.625, 0.5, 0.625, 0.5, 0.625, 1.0, 0.5938, 1.0, 0.5938, 0.5, 0.5938, 0.5, 0.5938, 1.0, 0.5625, 1.0, 0.5625, 0.5, 0.5625, 0.5, 0.5625, 1.0, 0.5312, 1.0, 0.5312, 0.5, 0.5312, 0.5, 0.5312, 1.0, 0.5, 1.0, 0.5, 0.5, 0.5, 0.5, 0.5, 1.0, 0.4688, 1.0, 0.4688, 0.5, 0.4688, 0.5, 0.4688, 1.0, 0.4375, 1.0, 0.4375, 0.5, 0.4375, 0.5, 0.4375, 1.0, 0.4062, 1.0, 0.4062, 0.5, 0.4062, 0.5, 0.4062, 1.0, 0.375, 1.0, 0.375, 0.5, 0.375, 0.5, 0.375, 1.0, 0.3438, 1.0, 0.3438, 0.5, 0.3438, 0.5, 0.3438, 1.0, 0.3125, 1.0, 0.3125, 0.5, 0.3125, 0.5, 0.3125, 1.0, 0.2812, 1.0, 0.2812, 0.5, 0.2812, 0.5, 0.2812, 1.0, 0.25, 1.0, 0.25, 0.5, 0.25, 0.5, 0.25, 1.0, 0.2188, 1.0, 0.2188, 0.5, 0.2188, 0.5, 0.2188, 1.0, 0.1875, 1.0, 0.1875, 0.5, 0.1875, 0.5, 0.1875, 1.0, 0.1562, 1.0, 0.1562, 0.5, 0.1562, 0.5, 0.1562, 1.0, 0.125, 1.0, 0.125, 0.5, 0.125, 0.5, 0.125, 1.0, 0.09375, 1.0, 0.09375, 0.5, 0.09375, 0.5, 0.09375, 1.0, 0.0625, 1.0, 0.0625, 0.5, 0.2968, 0.4854, 0.25, 0.49, 0.2032, 0.4854, 0.1582, 0.4717, 0.1167, 0.4496, 0.08029, 0.4197, 0.05045, 0.3833, 0.02827, 0.3418, 0.01461, 0.2968, 0.01, 0.25, 0.01461, 0.2032, 0.02827, 0.1582, 0.05045, 0.1167, 0.08029, 0.08029, 0.1167, 0.05045, 0.1582, 0.02827, 0.2032, 0.01461, 0.25, 0.01, 0.2968, 0.01461, 0.3418, 0.02827, 0.3833, 0.05045, 0.4197, 0.08029, 0.4496, 0.1167, 0.4717, 0.1582, 0.4854, 0.2032, 0.49, 0.25, 0.4854, 0.2968, 0.4717, 0.3418, 0.4496, 0.3833, 0.4197, 0.4197, 0.3833, 0.4496, 0.3418, 0.4717, 0.0625, 0.5, 0.0625, 1.0, 0.03125, 1.0, 0.03125, 0.5, 0.03125, 0.5, 0.03125, 1.0, 0.0, 1.0, 0.0, 0.5, 0.75, 0.49, 0.7968, 0.4854, 0.8418, 0.4717, 0.8833, 0.4496, 0.9197, 0.4197, 0.9496, 0.3833, 0.9717, 0.3418, 0.9854, 0.2968, 0.99, 0.25, 0.9854, 0.2032, 0.9717, 0.1582, 0.9496, 0.1167, 0.9197, 0.08029, 0.8833, 0.05045, 0.8418, 0.02827, 0.7968, 0.01461, 0.75, 0.01, 0.7032, 0.01461, 0.6582, 0.02827, 0.6167, 0.05045, 0.5803, 0.08029, 0.5504, 0.1167, 0.5283, 0.1582, 0.5146, 0.2032, 0.51, 0.25, 0.5146, 0.2968, 0.5283, 0.3418, 0.5504, 0.3833, 0.5803, 0.4197, 0.6167, 0.4496, 0.6582, 0.4717, 0.7032, 0.4854])
me_cylinder_002.use_remesh_fix_poles = True
me_cylinder_002.use_remesh_preserve_attributes = False
me_cylinder_002.use_mirror_vertex_groups = False
me_cylinder_002.update()
me_cylinder_003 = bpy.data.meshes.new('Cylinder.003')
me_cylinder_003.from_pydata([(0.0, 0.0261, -5.051), (0.0, 0.0261, 5.051), (0.005091, 0.0256, -5.051), (0.005091, 0.0256, 5.051), (0.009987, 0.02411, -5.051), (0.009987, 0.02411, 5.051), (0.0145, 0.0217, -5.051), (0.0145, 0.0217, 5.051), (0.01845, 0.01845, -5.051), (0.01845, 0.01845, 5.051), (0.0217, 0.0145, -5.051), (0.0217, 0.0145, 5.051), (0.02411, 0.009987, -5.051), (0.02411, 0.009987, 5.051), (0.0256, 0.005091, -5.051), (0.0256, 0.005091, 5.051), (0.0261, 1.97e-09, -5.051), (0.0261, 1.97e-09, 5.051), (0.0256, -0.005091, -5.051), (0.0256, -0.005091, 5.051), (0.02411, -0.009987, -5.051), (0.02411, -0.009987, 5.051), (0.0217, -0.0145, -5.051), (0.0217, -0.0145, 5.051), (0.01845, -0.01845, -5.051), (0.01845, -0.01845, 5.051), (0.0145, -0.0217, -5.051), (0.0145, -0.0217, 5.051), (0.009987, -0.02411, -5.051), (0.009987, -0.02411, 5.051), (0.005091, -0.0256, -5.051), (0.005091, -0.0256, 5.051), (-8.504e-09, -0.0261, -5.051), (-8.504e-09, -0.0261, 5.051), (-0.005091, -0.0256, -5.051), (-0.005091, -0.0256, 5.051), (-0.009987, -0.02411, -5.051), (-0.009987, -0.02411, 5.051), (-0.0145, -0.0217, -5.051), (-0.0145, -0.0217, 5.051), (-0.01845, -0.01845, -5.051), (-0.01845, -0.01845, 5.051), (-0.0217, -0.0145, -5.051), (-0.0217, -0.0145, 5.051), (-0.02411, -0.009987, -5.051), (-0.02411, -0.009987, 5.051), (-0.0256, -0.005091, -5.051), (-0.0256, -0.005091, 5.051), (-0.0261, 2.52e-08, -5.051), (-0.0261, 2.52e-08, 5.051), (-0.0256, 0.005091, -5.051), (-0.0256, 0.005091, 5.051), (-0.02411, 0.009987, -5.051), (-0.02411, 0.009987, 5.051), (-0.0217, 0.0145, -5.051), (-0.0217, 0.0145, 5.051), (-0.01845, 0.01845, -5.051), (-0.01845, 0.01845, 5.051), (-0.0145, 0.0217, -5.051), (-0.0145, 0.0217, 5.051), (-0.009987, 0.02411, -5.051), (-0.009987, 0.02411, 5.051), (-0.005091, 0.0256, -5.051), (-0.005091, 0.0256, 5.051)], [], [(0, 1, 3, 2), (2, 3, 5, 4), (4, 5, 7, 6), (6, 7, 9, 8), (8, 9, 11, 10), (10, 11, 13, 12), (12, 13, 15, 14), (14, 15, 17, 16), (16, 17, 19, 18), (18, 19, 21, 20), (20, 21, 23, 22), (22, 23, 25, 24), (24, 25, 27, 26), (26, 27, 29, 28), (28, 29, 31, 30), (30, 31, 33, 32), (32, 33, 35, 34), (34, 35, 37, 36), (36, 37, 39, 38), (38, 39, 41, 40), (40, 41, 43, 42), (42, 43, 45, 44), (44, 45, 47, 46), (46, 47, 49, 48), (48, 49, 51, 50), (50, 51, 53, 52), (52, 53, 55, 54), (54, 55, 57, 56), (56, 57, 59, 58), (58, 59, 61, 60), (3, 1, 63, 61, 59, 57, 55, 53, 51, 49, 47, 45, 43, 41, 39, 37, 35, 33, 31, 29, 27, 25, 23, 21, 19, 17, 15, 13, 11, 9, 7, 5), (60, 61, 63, 62), (62, 63, 1, 0), (0, 2, 4, 6, 8, 10, 12, 14, 16, 18, 20, 22, 24, 26, 28, 30, 32, 34, 36, 38, 40, 42, 44, 46, 48, 50, 52, 54, 56, 58, 60, 62)])
_uv = me_cylinder_003.uv_layers.new(name='UVMap')
_uv.uv.foreach_set('vector', [1.0, 0.5, 1.0, 1.0, 0.9688, 1.0, 0.9688, 0.5, 0.9688, 0.5, 0.9688, 1.0, 0.9375, 1.0, 0.9375, 0.5, 0.9375, 0.5, 0.9375, 1.0, 0.9062, 1.0, 0.9062, 0.5, 0.9062, 0.5, 0.9062, 1.0, 0.875, 1.0, 0.875, 0.5, 0.875, 0.5, 0.875, 1.0, 0.8438, 1.0, 0.8438, 0.5, 0.8438, 0.5, 0.8438, 1.0, 0.8125, 1.0, 0.8125, 0.5, 0.8125, 0.5, 0.8125, 1.0, 0.7812, 1.0, 0.7812, 0.5, 0.7812, 0.5, 0.7812, 1.0, 0.75, 1.0, 0.75, 0.5, 0.75, 0.5, 0.75, 1.0, 0.7188, 1.0, 0.7188, 0.5, 0.7188, 0.5, 0.7188, 1.0, 0.6875, 1.0, 0.6875, 0.5, 0.6875, 0.5, 0.6875, 1.0, 0.6562, 1.0, 0.6562, 0.5, 0.6562, 0.5, 0.6562, 1.0, 0.625, 1.0, 0.625, 0.5, 0.625, 0.5, 0.625, 1.0, 0.5938, 1.0, 0.5938, 0.5, 0.5938, 0.5, 0.5938, 1.0, 0.5625, 1.0, 0.5625, 0.5, 0.5625, 0.5, 0.5625, 1.0, 0.5312, 1.0, 0.5312, 0.5, 0.5312, 0.5, 0.5312, 1.0, 0.5, 1.0, 0.5, 0.5, 0.5, 0.5, 0.5, 1.0, 0.4688, 1.0, 0.4688, 0.5, 0.4688, 0.5, 0.4688, 1.0, 0.4375, 1.0, 0.4375, 0.5, 0.4375, 0.5, 0.4375, 1.0, 0.4062, 1.0, 0.4062, 0.5, 0.4062, 0.5, 0.4062, 1.0, 0.375, 1.0, 0.375, 0.5, 0.375, 0.5, 0.375, 1.0, 0.3438, 1.0, 0.3438, 0.5, 0.3438, 0.5, 0.3438, 1.0, 0.3125, 1.0, 0.3125, 0.5, 0.3125, 0.5, 0.3125, 1.0, 0.2812, 1.0, 0.2812, 0.5, 0.2812, 0.5, 0.2812, 1.0, 0.25, 1.0, 0.25, 0.5, 0.25, 0.5, 0.25, 1.0, 0.2188, 1.0, 0.2188, 0.5, 0.2188, 0.5, 0.2188, 1.0, 0.1875, 1.0, 0.1875, 0.5, 0.1875, 0.5, 0.1875, 1.0, 0.1562, 1.0, 0.1562, 0.5, 0.1562, 0.5, 0.1562, 1.0, 0.125, 1.0, 0.125, 0.5, 0.125, 0.5, 0.125, 1.0, 0.09375, 1.0, 0.09375, 0.5, 0.09375, 0.5, 0.09375, 1.0, 0.0625, 1.0, 0.0625, 0.5, 0.2968, 0.4854, 0.25, 0.49, 0.2032, 0.4854, 0.1582, 0.4717, 0.1167, 0.4496, 0.08029, 0.4197, 0.05045, 0.3833, 0.02827, 0.3418, 0.01461, 0.2968, 0.01, 0.25, 0.01461, 0.2032, 0.02827, 0.1582, 0.05045, 0.1167, 0.08029, 0.08029, 0.1167, 0.05045, 0.1582, 0.02827, 0.2032, 0.01461, 0.25, 0.01, 0.2968, 0.01461, 0.3418, 0.02827, 0.3833, 0.05045, 0.4197, 0.08029, 0.4496, 0.1167, 0.4717, 0.1582, 0.4854, 0.2032, 0.49, 0.25, 0.4854, 0.2968, 0.4717, 0.3418, 0.4496, 0.3833, 0.4197, 0.4197, 0.3833, 0.4496, 0.3418, 0.4717, 0.0625, 0.5, 0.0625, 1.0, 0.03125, 1.0, 0.03125, 0.5, 0.03125, 0.5, 0.03125, 1.0, 0.0, 1.0, 0.0, 0.5, 0.75, 0.49, 0.7968, 0.4854, 0.8418, 0.4717, 0.8833, 0.4496, 0.9197, 0.4197, 0.9496, 0.3833, 0.9717, 0.3418, 0.9854, 0.2968, 0.99, 0.25, 0.9854, 0.2032, 0.9717, 0.1582, 0.9496, 0.1167, 0.9197, 0.08029, 0.8833, 0.05045, 0.8418, 0.02827, 0.7968, 0.01461, 0.75, 0.01, 0.7032, 0.01461, 0.6582, 0.02827, 0.6167, 0.05045, 0.5803, 0.08029, 0.5504, 0.1167, 0.5283, 0.1582, 0.5146, 0.2032, 0.51, 0.25, 0.5146, 0.2968, 0.5283, 0.3418, 0.5504, 0.3833, 0.5803, 0.4197, 0.6167, 0.4496, 0.6582, 0.4717, 0.7032, 0.4854])
me_cylinder_003.use_remesh_fix_poles = True
me_cylinder_003.use_remesh_preserve_attributes = False
me_cylinder_003.use_mirror_vertex_groups = False
me_cylinder_003.update()

# ---- objects
ob_body = bpy.data.objects.new('Body', me_cube)
ob_light = bpy.data.objects.new('Light', light_light)
ob_camera = bpy.data.objects.new('Camera', cam_camera)
ob_dial2 = bpy.data.objects.new('Dial2', me_cylinder)
ob_dial3 = bpy.data.objects.new('Dial3', me_cylinder_001)
ob_dial1 = bpy.data.objects.new('Dial1', me_cylinder_002)
ob_antenna = bpy.data.objects.new('Antenna', me_cylinder_003)

# ---- transforms, parenting, visibility, modifiers, constraints
ob_body.location = (0.0, 0.0, 0.0)
ob_body.lock_rotations_4d = False
ob_body.empty_display_type = 'ARROWS'
ob_body.lineart.crease_threshold = 0.0
ob_light.location = (4.076, 1.005, 5.904)
ob_light.rotation_euler = (0.6503, 0.05522, 1.866)
ob_light.lock_rotations_4d = False
ob_light.empty_display_type = 'ARROWS'
ob_light.color = (0.0, 0.0, 0.0, 0.0)
ob_light.lineart.crease_threshold = 0.0
ob_camera.location = (7.359, -6.926, 4.958)
ob_camera.rotation_euler = (1.109, 0.0, 0.8149)
ob_camera.lock_rotations_4d = False
ob_camera.empty_display_type = 'ARROWS'
ob_camera.color = (0.0, 0.0, 0.0, 0.0)
ob_camera.display_type = 'WIRE'
ob_camera.lineart.crease_threshold = 0.0
ob_dial2.location = (0.7678, 0.0, 0.0)
ob_dial2.lineart.crease_threshold = 0.0
_m = ob_dial2.modifiers.new('Subdivision', 'SUBSURF')
_m.uv_smooth = 'PRESERVE_CORNERS'
_m.show_only_control_edges = False
ob_dial3.location = (0.7678, 0.563, 0.0)
ob_dial3.lineart.crease_threshold = 0.0
_m = ob_dial3.modifiers.new('Subdivision', 'SUBSURF')
_m.uv_smooth = 'PRESERVE_CORNERS'
_m.show_only_control_edges = False
ob_dial1.location = (0.7678, -0.5508, 0.0)
ob_dial1.lineart.crease_threshold = 0.0
_m = ob_dial1.modifiers.new('Subdivision', 'SUBSURF')
_m.uv_smooth = 'PRESERVE_CORNERS'
_m.show_only_control_edges = False
ob_antenna.location = (0.0, 1.892, 5.042)
ob_antenna.lineart.crease_threshold = 0.0

# ---- collection membership
col_collection.objects.link(ob_body)
col_collection.objects.link(ob_light)
col_collection.objects.link(ob_camera)
col_collection.objects.link(ob_dial2)
col_collection.objects.link(ob_dial3)
col_collection.objects.link(ob_dial1)
col_collection.objects.link(ob_antenna)

# ---- scene / render settings (as saved in the file)
scene.camera = ob_camera
scene.frame_start = 1; scene.frame_end = 250; scene.frame_set(1)
scene.render.engine = 'BLENDER_EEVEE_NEXT'
scene.cycles.use_denoising = False
scene.cycles.samples = 128
scene.cycles.sampling_pattern = 'TABULATED_SOBOL'
scene.cycles.use_adaptive_sampling = False
scene.cycles.use_light_tree = False
scene.view_settings.view_transform = 'Filmic'
bpy.context.view_layer.update()
